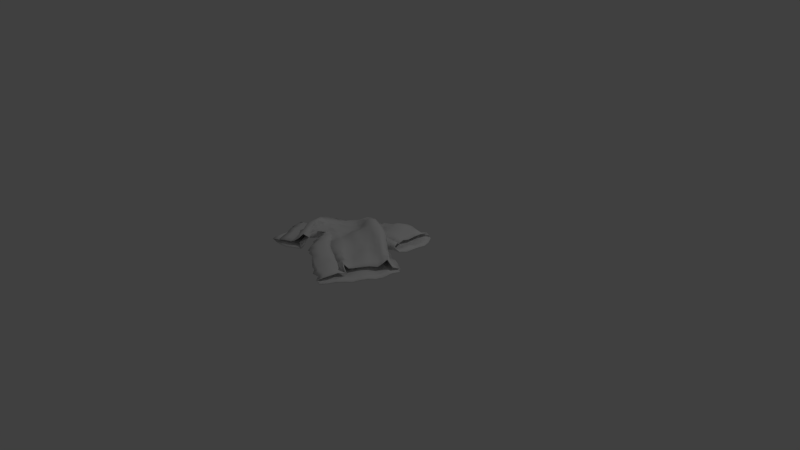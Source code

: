 # Source: dirity_shirt.blend  (saved by Blender 2.76.0; exported with 4.5.12 LTS)
import bpy
from mathutils import Matrix  # noqa: F401  (used for matrix-valued properties, if any)

bpy.ops.wm.read_factory_settings(use_empty=True)
scene = bpy.context.scene
scene.name = 'Scene'

# ---- collections
col_collection_1 = bpy.data.collections.new('Collection 1'); scene.collection.children.link(col_collection_1)

# ---- world
world_world = bpy.data.worlds.new('World'); scene.world = world_world
world_world.color = (0.05088, 0.05088, 0.05088)
world_world.use_sun_shadow = False
world_world.sun_shadow_jitter_overblur = 0.0
world_world.cycles.sampling_method = 'MANUAL'
world_world.cycles.sample_map_resolution = 256

# ---- cameras
cam_camera = bpy.data.cameras.new('Camera')
cam_camera.clip_end = 100.0
cam_camera.lens = 35.0
cam_camera.sensor_width = 32.0
cam_camera.sensor_height = 18.0
cam_camera.ortho_scale = 7.314
cam_camera.dof.focus_distance = 0.0
cam_camera.dof.aperture_fstop = 128.0

# ---- lights
light_lamp = bpy.data.lights.new('Lamp', 'POINT')
light_lamp.transmission_factor = 0.0
light_lamp.cutoff_distance = 30.0
light_lamp.energy = 100.0
light_lamp.shadow_buffer_clip_start = 1.001
light_lamp.shadow_soft_size = 0.1
light_lamp.shadow_maximum_resolution = 0.006
light_lamp.use_absolute_resolution = True
light_lamp.cycles.use_multiple_importance_sampling = False

# ---- meshes
me_plane = bpy.data.meshes.new('Plane')
me_plane.from_pydata([(-0.3646, -0.7582, -0.6757), (-0.2691, 1.01, -0.3915), (-0.3294, 0.8815, -0.4007), (-0.449, 0.7667, -0.4097), (-0.5735, 0.7129, -0.3538), (-0.816, -0.5606, -0.5002), (-0.656, -0.6303, -0.5429), (-0.4973, -0.6876, -0.6016), (-0.2793, -0.613, -0.6583), (-0.229, -0.5274, -0.5954), (-0.195, -0.3952, -0.5639), (-0.2581, -0.5024, -0.6613), (0.4489, 0.1024, -0.7804), (0.4165, 0.05097, -0.6824), (0.3862, 0.1787, -0.7172), (0.3811, 0.3529, -0.6662), (0.3836, 0.4761, -0.6202), (0.3958, 0.5948, -0.617), (0.373, 0.6972, -0.6397), (0.4368, 0.6135, -0.7021), (-0.1785, 0.6499, -0.4553), (-0.2558, 0.7668, -0.3907), (-0.3409, 0.905, -0.314), (-0.443, 1.031, -0.3521), (-0.4308, -0.5438, -0.5916), (-0.5909, -0.5052, -0.522), (-0.7327, -0.4035, -0.493), (-0.5197, 0.5571, -0.3967), (-0.4863, 0.7149, -0.3278), (-0.4744, 0.8839, -0.3205), (-0.3965, -0.5036, -0.5322), (-0.5373, -0.4093, -0.5024), (-0.6877, -0.3241, -0.4498), (-0.7438, -0.1588, -0.4595), (-0.7192, 0.02127, -0.4662), (-0.7073, 0.1987, -0.4286), (-0.6979, 0.3796, -0.4172), (-0.6813, 0.5515, -0.3632), (-0.6021, 0.6853, -0.2886), (-0.4618, 0.7911, -0.2625), (-0.3409, -0.3898, -0.4684), (-0.4841, -0.3536, -0.3672), (-0.6396, -0.2664, -0.3465), (-0.7619, -0.1339, -0.3709), (-0.8469, 0.02154, -0.39), (-0.852, 0.1981, -0.3555), (-0.7975, 0.3582, -0.3422), (-0.6684, 0.4699, -0.3068), (-0.5066, 0.5516, -0.2918), (-0.3806, 0.6548, -0.3359), (-0.3738, -0.4249, -0.5557), (-0.4868, -0.3328, -0.4561), (-0.5651, -0.1841, -0.4085), (-0.669, -0.0359, -0.4132), (-0.7198, 0.1094, -0.364), (-0.7527, 0.2341, -0.2885), (-0.6519, 0.2605, -0.3609), (-0.5926, 0.3989, -0.3803), (-0.4444, 0.4427, -0.3704), (-0.285, 0.5194, -0.4108), (-0.4512, -0.2063, -0.4905), (-0.4893, -0.08568, -0.4548), (-0.5552, 0.06269, -0.4276), (-0.5582, 0.1836, -0.3697), (-0.5795, 0.2812, -0.2575), (-0.5362, 0.2799, -0.3666), (-0.4732, 0.2766, -0.4167), (-0.4161, 0.3099, -0.4556), (-0.3257, -0.1381, -0.5622), (-0.3754, -0.03412, -0.5116), (-0.4081, 0.09756, -0.4637), (-0.3896, 0.2111, -0.3369), (-0.4054, 0.3316, -0.2422), (-0.399, 0.3839, -0.3196), (-0.3257, 0.3114, -0.3307), (-0.299, 0.2942, -0.403), (-0.1788, -0.1375, -0.6203), (-0.2081, -0.02364, -0.5169), (-0.248, 0.08688, -0.4423), (-0.2368, 0.2296, -0.3564), (-0.2294, 0.3709, -0.2696), (-0.2512, 0.4548, -0.3669), (-0.1942, 0.3649, -0.4297), (-0.189, 0.3296, -0.5273), (-0.01595, -0.09618, -0.6601), (-0.06567, 0.03374, -0.5855), (-0.1086, 0.1396, -0.5397), (-0.1152, 0.2869, -0.4711), (-0.08062, 0.4009, -0.3629), (-0.08968, 0.5055, -0.4246), (-0.08037, 0.4676, -0.5241), (-0.03082, 0.3877, -0.5821), (0.1434, -0.04103, -0.7025), (0.08154, 0.05074, -0.6412), (0.04885, 0.1718, -0.6107), (0.05326, 0.2952, -0.5349), (0.06866, 0.4248, -0.4618), (0.06664, 0.5097, -0.5097), (0.06302, 0.5749, -0.5495), (0.1192, 0.4711, -0.6309), (0.3002, 0.006505, -0.7532), (0.2513, 0.07338, -0.6691), (0.2184, 0.1656, -0.6623), (0.221, 0.323, -0.5903), (0.2281, 0.4556, -0.543), (0.2282, 0.536, -0.5846), (0.2255, 0.6305, -0.5814), (0.2758, 0.5427, -0.6695), (-0.3587, -0.7704, -0.6771), (-0.2471, 1.004, -0.3991), (-0.3339, 0.8722, -0.4051), (-0.4347, 0.7711, -0.4118), (-0.5655, 0.7105, -0.3546), (-0.8161, -0.5653, -0.5006), (-0.6653, -0.6459, -0.5456), (-0.495, -0.6798, -0.5989), (-0.4667, -0.8454, -0.7043), (-0.3398, -0.7225, -0.7383), (-0.2633, -0.5612, -0.7323), (-0.2472, -0.4898, -0.6704), (0.4491, 0.09894, -0.779), (0.5305, -0.0549, -0.811), (0.5525, -0.2096, -0.8981), (0.5773, -0.07272, -0.9088), (0.573, 0.1023, -0.8615), (0.5556, 0.2753, -0.8131), (0.5015, 0.4453, -0.7828), (0.4466, 0.5983, -0.7059), (-0.1853, 0.6641, -0.4549), (-0.0329, 0.5983, -0.4802), (-0.01122, 0.758, -0.5097), (-0.115, 0.8943, -0.4494), (-0.5731, -0.7142, -0.6374), (-0.6687, -0.5672, -0.5914), (-0.7287, -0.4146, -0.5143), (-0.5058, 0.5562, -0.4086), (-0.3695, 0.6737, -0.4338), (-0.2315, 0.784, -0.4747), (-0.466, -0.6415, -0.6664), (-0.5857, -0.5162, -0.6103), (-0.6122, -0.3469, -0.5565), (-0.6529, -0.1924, -0.4762), (-0.6415, -0.01189, -0.4945), (-0.5807, 0.1595, -0.488), (-0.4949, 0.3189, -0.4975), (-0.3922, 0.4653, -0.486), (-0.3024, 0.5859, -0.461), (-0.1566, 0.6709, -0.5252), (-0.3945, -0.5018, -0.6777), (-0.5135, -0.4773, -0.6255), (-0.571, -0.3347, -0.5456), (-0.5879, -0.1898, -0.4944), (-0.537, -0.04628, -0.5189), (-0.4718, 0.08082, -0.528), (-0.3873, 0.2294, -0.5613), (-0.2657, 0.3566, -0.5414), (-0.2002, 0.4649, -0.5352), (-0.1356, 0.5362, -0.5376), (-0.3655, -0.4211, -0.578), (-0.4927, -0.3602, -0.5681), (-0.4542, -0.2337, -0.6048), (-0.4564, -0.2316, -0.6103), (-0.402, -0.1451, -0.5835), (-0.3551, -0.009337, -0.5947), (-0.3375, 0.1142, -0.547), (-0.283, 0.2329, -0.5282), (-0.2752, 0.3527, -0.5109), (-0.269, 0.5122, -0.4271), (-0.441, -0.219, -0.5057), (-0.3398, -0.3016, -0.5797), (-0.3116, -0.3244, -0.6472), (-0.2561, -0.2247, -0.6497), (-0.238, -0.08721, -0.6437), (-0.2382, 0.0417, -0.5853), (-0.3201, 0.1446, -0.4893), (-0.3997, 0.293, -0.4599), (-0.3104, -0.1437, -0.5609), (-0.2367, -0.291, -0.5933), (-0.1757, -0.3902, -0.7213), (-0.1184, -0.2321, -0.6887), (-0.1003, -0.06943, -0.6941), (-0.1685, 0.07179, -0.6247), (-0.2061, 0.1897, -0.505), (-0.2892, 0.2727, -0.4094), (-0.1608, -0.1372, -0.6167), (-0.1037, -0.284, -0.6179), (-0.04248, -0.3626, -0.7265), (-0.005533, -0.2032, -0.7161), (-0.003326, -0.02853, -0.7094), (-0.08668, 0.1234, -0.6552), (-0.1044, 0.2362, -0.5782), (-0.1767, 0.3123, -0.538), (-0.0118, -0.09039, -0.6603), (0.06424, -0.2423, -0.6686), (0.08438, -0.3135, -0.7728), (0.1023, -0.1609, -0.7747), (0.08587, 0.01018, -0.722), (0.07077, 0.1851, -0.6961), (0.04858, 0.3176, -0.6213), (-0.0295, 0.3952, -0.5788), (0.1494, -0.03567, -0.7088), (0.2122, -0.1827, -0.7409), (0.2556, -0.282, -0.8224), (0.2402, -0.1144, -0.8055), (0.2407, 0.0545, -0.7747), (0.2389, 0.2115, -0.7359), (0.203, 0.3493, -0.6735), (0.128, 0.4666, -0.6267), (0.3041, 0.01097, -0.7547), (0.3806, -0.1382, -0.7518), (0.4158, -0.2622, -0.859), (0.4051, -0.09059, -0.8607), (0.4093, 0.07566, -0.8397), (0.4068, 0.2451, -0.7729), (0.3486, 0.3985, -0.7358), (0.289, 0.5291, -0.6688), (-0.4267, -0.7228, -0.6355), (-0.3526, 1.031, -0.3618), (-0.3173, 0.9547, -0.3865), (-0.3723, 0.8023, -0.4113), (-0.5212, 0.7396, -0.3948), (-0.7348, -0.5994, -0.513), (-0.5743, -0.6642, -0.5608), (-0.3149, -0.6849, -0.6614), (-0.2682, -0.5872, -0.6472), (-0.1983, -0.4804, -0.5323), (-0.2095, -0.4376, -0.6296), (0.4605, 0.06163, -0.7135), (0.3938, 0.1254, -0.7288), (0.3828, 0.2647, -0.6891), (0.3726, 0.4385, -0.6599), (0.4015, 0.5325, -0.5511), (0.4062, 0.6129, -0.6322), (0.4057, 0.6947, -0.6758), (-0.2326, 0.7012, -0.408), (-0.296, 0.8332, -0.3472), (-0.4005, 0.9723, -0.2993), (-0.4615, 0.9643, -0.3448), (-0.3533, -0.5671, -0.6331), (-0.5157, -0.5409, -0.559), (-0.6589, -0.4564, -0.4897), (-0.4994, 0.6258, -0.3405), (-0.5112, 0.8021, -0.3359), (-0.3914, 0.8452, -0.282), (-0.313, -0.526, -0.5605), (-0.4816, -0.4811, -0.509), (-0.6071, -0.3616, -0.4687), (-0.7384, -0.2495, -0.4632), (-0.7324, -0.0688, -0.4683), (-0.7091, 0.1108, -0.4524), (-0.7108, 0.2895, -0.421), (-0.6837, 0.4676, -0.3983), (-0.6576, 0.6353, -0.337), (-0.5348, 0.7372, -0.2559), (-0.3187, 0.7144, -0.3656), (-0.2815, -0.3899, -0.5367), (-0.4052, -0.3792, -0.4047), (-0.567, -0.3214, -0.3479), (-0.6993, -0.1982, -0.3555), (-0.8164, -0.06419, -0.3926), (-0.8533, 0.1086, -0.3716), (-0.8493, 0.2871, -0.3374), (-0.7495, 0.4338, -0.327), (-0.5876, 0.5109, -0.299), (-0.4292, 0.5993, -0.2925), (-0.2257, 0.5818, -0.4404), (-0.3136, -0.4647, -0.6109), (-0.4415, -0.398, -0.5005), (-0.5116, -0.2576, -0.411), (-0.6101, -0.105, -0.4088), (-0.7, 0.04381, -0.3822), (-0.7299, 0.1602, -0.3291), (-0.7287, 0.2639, -0.3304), (-0.6184, 0.3415, -0.3853), (-0.5337, 0.4546, -0.3832), (-0.3629, 0.4793, -0.3878), (-0.4385, -0.1585, -0.4461), (-0.5279, -0.01149, -0.4331), (-0.5724, 0.1461, -0.4003), (-0.5563, 0.2074, -0.304), (-0.5891, 0.335, -0.3173), (-0.5061, 0.2482, -0.4029), (-0.4436, 0.3532, -0.417), (-0.3384, -0.08576, -0.5145), (-0.3779, 0.04155, -0.4875), (-0.4153, 0.1741, -0.416), (-0.3872, 0.2429, -0.2525), (-0.4273, 0.4021, -0.2923), (-0.3591, 0.3024, -0.3127), (-0.3465, 0.3286, -0.393), (-0.1804, -0.102, -0.5477), (-0.2408, 0.04298, -0.4963), (-0.2417, 0.1537, -0.3933), (-0.2193, 0.2853, -0.2997), (-0.2633, 0.4429, -0.3139), (-0.2051, 0.3833, -0.3669), (-0.1877, 0.3596, -0.4752), (-0.0276, -0.03228, -0.6046), (-0.09265, 0.0699, -0.578), (-0.1074, 0.2053, -0.4947), (-0.09346, 0.352, -0.4114), (-0.09703, 0.4884, -0.369), (-0.07458, 0.4407, -0.477), (-0.06797, 0.4631, -0.5556), (0.1331, 0.008593, -0.6449), (0.05745, 0.1187, -0.6347), (0.04755, 0.2354, -0.5789), (0.03743, 0.3842, -0.5331), (0.05979, 0.5144, -0.4489), (0.08273, 0.4879, -0.5509), (0.08411, 0.5482, -0.6059), (0.287, 0.02365, -0.6782), (0.2278, 0.1428, -0.6784), (0.221, 0.2415, -0.6222), (0.2096, 0.4131, -0.5843), (0.2256, 0.5403, -0.5102), (0.2387, 0.5504, -0.5997), (0.2458, 0.6222, -0.6371), (-0.46, -0.6103, -0.583), (-0.6173, -0.5511, -0.5204), (-0.773, -0.4845, -0.4989), (-0.5304, 0.6442, -0.3952), (-0.463, 0.7491, -0.3409), (-0.4113, 0.867, -0.3839), (-0.4239, -0.5228, -0.5812), (-0.5606, -0.429, -0.5137), (-0.7102, -0.3466, -0.4569), (-0.7742, -0.2832, -0.4724), (-0.6259, 0.4862, -0.4114), (-0.5927, 0.5565, -0.3796), (-0.5619, 0.6996, -0.2792), (-0.51, 0.8496, -0.3129), (-0.3678, -0.4669, -0.4804), (-0.5205, -0.4106, -0.4279), (-0.6455, -0.2831, -0.4105), (-0.7377, -0.1442, -0.4469), (-0.7842, 0.02854, -0.4448), (-0.7778, 0.2063, -0.4076), (-0.7676, 0.3788, -0.3587), (-0.6849, 0.5326, -0.3274), (-0.553, 0.6119, -0.2659), (-0.4094, 0.7179, -0.2771), (-0.3286, -0.3913, -0.5066), (-0.4485, -0.3508, -0.383), (-0.5788, -0.2275, -0.3896), (-0.6893, -0.08398, -0.3918), (-0.7951, 0.05878, -0.3616), (-0.8288, 0.229, -0.3382), (-0.7226, 0.3079, -0.3288), (-0.6298, 0.4044, -0.3569), (-0.4745, 0.4982, -0.3548), (-0.3344, 0.5875, -0.3761), (-0.4603, -0.2831, -0.4455), (-0.5542, -0.1366, -0.4193), (-0.6028, 0.02265, -0.422), (-0.6439, 0.1559, -0.3828), (-0.6658, 0.2565, -0.273), (-0.6212, 0.3037, -0.3886), (-0.522, 0.3535, -0.4148), (-0.4327, 0.3845, -0.406), (-0.39, -0.1408, -0.5051), (-0.4541, -0.04702, -0.4737), (-0.4905, 0.0739, -0.4356), (-0.4756, 0.1985, -0.3347), (-0.4923, 0.3073, -0.2545), (-0.479, 0.3433, -0.3351), (-0.4039, 0.3061, -0.3654), (-0.3745, 0.2453, -0.4069), (-0.245, -0.1401, -0.5849), (-0.2952, -0.04657, -0.5304), (-0.338, 0.07809, -0.4328), (-0.3244, 0.2226, -0.3392), (-0.3166, 0.351, -0.2511), (-0.3248, 0.4062, -0.3452), (-0.2575, 0.3546, -0.3724), (-0.2405, 0.3012, -0.4615), (-0.09387, -0.1187, -0.6322), (-0.1379, 0.01564, -0.5589), (-0.1711, 0.1036, -0.4866), (-0.1762, 0.2622, -0.4141), (-0.1462, 0.3911, -0.3006), (-0.1656, 0.4656, -0.3944), (-0.1321, 0.4202, -0.4662), (-0.1087, 0.3564, -0.5507), (0.06569, -0.06296, -0.6827), (0.01327, 0.01854, -0.626), (-0.03461, 0.1488, -0.5844), (-0.03172, 0.3028, -0.5034), (-0.0115, 0.4109, -0.4211), (-0.007957, 0.4903, -0.4614), (-0.01449, 0.5278, -0.5418), (0.0445, 0.4316, -0.6078), (0.224, -0.01192, -0.7302), (0.1625, 0.05497, -0.672), (0.1314, 0.1572, -0.6371), (0.1349, 0.3151, -0.5685), (0.1468, 0.4387, -0.5058), (0.1513, 0.5212, -0.5389), (0.1432, 0.5956, -0.5872), (0.197, 0.5068, -0.6516), (0.3835, 0.04217, -0.7614), (0.3326, 0.07461, -0.7084), (0.3008, 0.1663, -0.6896), (0.304, 0.3356, -0.6244), (0.2953, 0.4794, -0.5997), (0.3106, 0.5674, -0.6026), (0.3112, 0.6564, -0.5973), (0.3569, 0.5796, -0.686), (-0.349, 0.4113, -0.4304), (-0.3924, -0.3215, -0.4918), (-0.426, -0.7253, -0.6359), (-0.1729, 0.9616, -0.4299), (-0.2955, 0.9489, -0.3943), (-0.368, 0.8099, -0.4179), (-0.5193, 0.7409, -0.3963), (-0.7444, -0.606, -0.5276), (-0.5817, -0.6639, -0.5765), (-0.4175, -0.839, -0.6875), (-0.4085, -0.7821, -0.7335), (-0.2864, -0.649, -0.7395), (-0.2299, -0.4768, -0.7273), (0.4744, 0.01169, -0.786), (0.5527, -0.1334, -0.8484), (0.5805, -0.1607, -0.9316), (0.5764, 0.01288, -0.878), (0.5655, 0.1921, -0.8487), (0.5321, 0.3598, -0.7889), (0.4737, 0.5276, -0.756), (-0.1045, 0.6288, -0.4331), (0.00135, 0.6693, -0.5254), (-0.0597, 0.8274, -0.4765), (-0.1644, 0.8405, -0.4508), (-0.5183, -0.7807, -0.6666), (-0.6282, -0.645, -0.6159), (-0.7024, -0.4885, -0.5605), (-0.4402, 0.6184, -0.4185), (-0.3001, 0.7258, -0.4608), (-0.0784, 0.7014, -0.4902), (-0.3958, -0.6885, -0.7004), (-0.5269, -0.5797, -0.6384), (-0.6126, -0.4329, -0.5858), (-0.6276, -0.2759, -0.5015), (-0.6519, -0.1021, -0.4873), (-0.6144, 0.07502, -0.4932), (-0.5401, 0.2409, -0.4849), (-0.4378, 0.3896, -0.5022), (-0.3395, 0.5038, -0.4743), (-0.2358, 0.6322, -0.5024), (-0.0893, 0.5782, -0.522), (-0.3154, -0.5356, -0.7074), (-0.4491, -0.4898, -0.6601), (-0.5619, -0.405, -0.6016), (-0.5585, -0.2745, -0.4849), (-0.559, -0.1046, -0.5076), (-0.5094, 0.01431, -0.5259), (-0.4306, 0.1576, -0.5259), (-0.3269, 0.2964, -0.5728), (-0.2214, 0.4128, -0.5487), (-0.169, 0.4919, -0.5436), (-0.2271, 0.5902, -0.4355), (-0.3126, -0.4547, -0.6313), (-0.4218, -0.3562, -0.5852), (-0.4894, -0.3007, -0.5581), (-0.448, -0.221, -0.5984), (-0.4065, -0.1628, -0.5798), (-0.3746, -0.078, -0.5956), (-0.3335, 0.04024, -0.5837), (-0.2922, 0.1681, -0.5805), (-0.316, 0.3069, -0.4866), (-0.2643, 0.4296, -0.4627), (-0.3828, -0.2387, -0.5293), (-0.3437, -0.3525, -0.6349), (-0.2833, -0.2528, -0.6663), (-0.2377, -0.1775, -0.6554), (-0.2117, -0.04066, -0.6043), (-0.2488, 0.12, -0.5404), (-0.3626, 0.2114, -0.4776), (-0.2734, -0.2238, -0.5443), (-0.227, -0.3542, -0.6554), (-0.1306, -0.3122, -0.73), (-0.09749, -0.1602, -0.7002), (-0.1214, -0.00348, -0.6444), (-0.2016, 0.1414, -0.5795), (-0.2606, 0.2264, -0.4422), (-0.1243, -0.1969, -0.6062), (-0.0941, -0.3584, -0.6697), (-0.02894, -0.2777, -0.7563), (0.01172, -0.1154, -0.732), (-0.04946, 0.04535, -0.6833), (-0.09833, 0.1942, -0.627), (-0.1415, 0.2731, -0.5566), (0.0348, -0.1581, -0.6506), (0.06954, -0.3148, -0.7234), (0.08263, -0.2239, -0.7788), (0.09903, -0.07104, -0.7612), (0.08481, 0.09773, -0.7169), (0.0714, 0.241, -0.6646), (0.0147, 0.328, -0.6082), (0.19, -0.1053, -0.7002), (0.2259, -0.2597, -0.7874), (0.2387, -0.1927, -0.8254), (0.2507, -0.03181, -0.8022), (0.2458, 0.1252, -0.7639), (0.2377, 0.2865, -0.6974), (0.1633, 0.3901, -0.6568), (0.3445, -0.05772, -0.7384), (0.3961, -0.2058, -0.8106), (0.407, -0.1794, -0.8803), (0.4168, -0.01453, -0.8487), (0.4099, 0.1614, -0.8087), (0.3917, 0.328, -0.7511), (0.3126, 0.4723, -0.7164), (-0.5543, -0.734, -0.6318), (-0.655, -0.5876, -0.61), (-0.7659, -0.4897, -0.5066), (-0.5422, 0.6395, -0.4061), (-0.3962, 0.7076, -0.414), (-0.2867, 0.8308, -0.4444), (-0.5154, -0.6522, -0.6706), (-0.5896, -0.5259, -0.6091), (-0.6766, -0.3781, -0.557), (-0.694, -0.2941, -0.5434), (-0.4866, 0.4441, -0.4689), (-0.4399, 0.5028, -0.4409), (-0.3254, 0.6172, -0.4596), (-0.199, 0.7385, -0.4817), (-0.4311, -0.5812, -0.6742), (-0.5073, -0.4899, -0.6316), (-0.5854, -0.3478, -0.5655), (-0.6048, -0.1848, -0.4925), (-0.556, -0.03578, -0.5141), (-0.4978, 0.1276, -0.5063), (-0.4312, 0.265, -0.5336), (-0.3346, 0.4162, -0.53), (-0.2615, 0.5273, -0.5105), (-0.1196, 0.5888, -0.5366), (-0.3886, -0.4435, -0.6554), (-0.4589, -0.405, -0.6163), (-0.5332, -0.28, -0.6028), (-0.5171, -0.2151, -0.5438), (-0.4759, -0.1081, -0.5455), (-0.4276, 0.0339, -0.561), (-0.3217, 0.168, -0.5755), (-0.2473, 0.2876, -0.5648), (-0.2536, 0.4195, -0.4795), (-0.186, 0.5169, -0.4643), (-0.4676, -0.2991, -0.5405), (-0.3849, -0.2544, -0.562), (-0.3819, -0.2669, -0.6501), (-0.3348, -0.1993, -0.6121), (-0.3076, -0.07924, -0.6124), (-0.293, 0.05331, -0.5714), (-0.3507, 0.1831, -0.4924), (-0.3273, 0.3189, -0.483), (-0.376, -0.1558, -0.5068), (-0.2809, -0.2747, -0.5799), (-0.2476, -0.3455, -0.6881), (-0.1951, -0.232, -0.6655), (-0.1591, -0.08302, -0.6748), (-0.2094, 0.05122, -0.6021), (-0.2422, 0.1667, -0.4815), (-0.3766, 0.2506, -0.4182), (-0.2385, -0.1417, -0.5845), (-0.1868, -0.299, -0.603), (-0.1207, -0.3435, -0.7102), (-0.0715, -0.2099, -0.7055), (-0.07707, -0.04832, -0.677), (-0.09741, 0.1228, -0.6496), (-0.1844, 0.2194, -0.5383), (-0.239, 0.2885, -0.4797), (-0.08635, -0.1188, -0.6334), (-0.02292, -0.2619, -0.6513), (-0.003049, -0.3131, -0.7479), (0.0366, -0.1806, -0.7374), (0.01399, -0.009487, -0.7106), (-0.01286, 0.1573, -0.6735), (-0.02916, 0.2837, -0.5967), (-0.09829, 0.3392, -0.5588), (0.06979, -0.06137, -0.688), (0.1364, -0.2113, -0.7088), (0.1691, -0.2971, -0.8009), (0.1616, -0.1224, -0.7829), (0.1611, 0.02852, -0.757), (0.1533, 0.1989, -0.7132), (0.1303, 0.2977, -0.6557), (0.053, 0.4199, -0.6057), (0.2255, -0.009564, -0.7302), (0.293, -0.1623, -0.752), (0.3335, -0.2549, -0.8316), (0.3287, -0.1016, -0.8143), (0.3243, 0.06537, -0.809), (0.3202, 0.2292, -0.7497), (0.2833, 0.3761, -0.701), (0.2107, 0.4894, -0.6503), (0.3888, 0.03072, -0.7775), (0.4521, -0.09287, -0.785), (0.4729, -0.1933, -0.8691), (0.4899, -0.08206, -0.8856), (0.5, 0.08262, -0.8335), (0.4875, 0.2581, -0.8002), (0.423, 0.4189, -0.7551), (0.3685, 0.5592, -0.6891), (-0.3321, 0.4011, -0.4426), (-0.3864, -0.324, -0.5074), (-0.3621, -0.7635, -0.6863), (-0.2581, 1.007, -0.3955), (-0.3284, 0.8694, -0.4003), (-0.4435, 0.7755, -0.4047), (-0.5689, 0.7056, -0.3484), (-0.8182, -0.5633, -0.5007), (-0.6614, -0.6364, -0.5518), (-0.5006, -0.6814, -0.609), (-0.2571, -0.4962, -0.6694), (0.4408, 0.1061, -0.7838), (0.4428, 0.605, -0.7053), (-0.1824, 0.6571, -0.4642), (-0.7299, -0.4097, -0.5031), (-0.5078, 0.5553, -0.3967), (-0.3703, -0.424, -0.5673), (-0.2782, 0.5163, -0.4204), (-0.4491, -0.2105, -0.5019), (-0.4093, 0.3005, -0.4588), (-0.3208, -0.1398, -0.5655), (-0.2921, 0.2845, -0.4047), (-0.1683, -0.136, -0.6261), (-0.1835, 0.3196, -0.5311), (-0.01528, -0.09061, -0.6702), (-0.03193, 0.3977, -0.5791), (0.1405, -0.03307, -0.71), (0.126, 0.468, -0.6275), (0.3004, 0.01796, -0.7567), (0.283, 0.5356, -0.6655), (-0.3967, -0.3207, -0.5031), (-0.342, 0.4068, -0.4391), (0.3622, 0.5688, -0.6855), (0.3828, 0.04023, -0.7733), (0.2051, 0.4993, -0.6467), (0.2166, -0.007649, -0.7346), (0.05033, 0.4224, -0.6069), (0.06348, -0.0613, -0.6897), (-0.1034, 0.3467, -0.5555), (-0.09211, -0.1192, -0.6441), (-0.2405, 0.2987, -0.4735), (-0.242, -0.1441, -0.5942), (-0.3747, 0.2485, -0.4187), (-0.3842, -0.1488, -0.5123), (-0.5409, 0.6381, -0.3952), (-0.7691, -0.4869, -0.5047), (-0.3164, -0.4569, -0.6197), (-0.2323, 0.5861, -0.4454), (-0.5773, -0.6562, -0.5695), (-0.7372, -0.5969, -0.5246), (-0.5172, 0.7417, -0.3844), (-0.3685, 0.8043, -0.4076), (-0.3059, 0.9535, -0.3903), (-0.4279, -0.7191, -0.6457), (0.3969, 0.5009, -0.7327), (0.4543, 0.3347, -0.7681), (0.4948, 0.1701, -0.8217), (0.4955, 0.000201, -0.8717), (0.4944, -0.171, -0.9042), (0.4675, -0.1505, -0.8217), (0.4243, -0.02594, -0.7606), (0.2324, 0.4354, -0.6951), (0.3117, 0.3087, -0.7228), (0.3247, 0.1511, -0.7788), (0.3314, -0.02474, -0.8202), (0.3219, -0.1749, -0.8488), (0.315, -0.2419, -0.7904), (0.2687, -0.07914, -0.7288), (0.08335, 0.3579, -0.6278), (0.154, 0.2781, -0.6682), (0.1616, 0.1125, -0.7403), (0.1793, -0.05795, -0.7789), (0.1523, -0.2082, -0.8018), (0.1433, -0.2863, -0.76), (0.1054, -0.1315, -0.6907), (-0.06565, 0.2922, -0.5851), (-0.01544, 0.2271, -0.6413), (0.01241, 0.07305, -0.6965), (0.01617, -0.09728, -0.7344), (0.01355, -0.2479, -0.7416), (-0.01281, -0.3371, -0.6919), (-0.03898, -0.1761, -0.6297), (-0.1999, 0.2434, -0.4978), (-0.1323, 0.1939, -0.6063), (-0.07058, 0.03944, -0.6743), (-0.06671, -0.1328, -0.709), (-0.1075, -0.2815, -0.7129), (-0.1521, -0.3617, -0.6592), (-0.2034, -0.2129, -0.5788), (-0.2919, 0.2245, -0.4399), (-0.2136, 0.1317, -0.56), (-0.1915, -0.0376, -0.6094), (-0.1526, -0.1729, -0.6872), (-0.2006, -0.2729, -0.6871), (-0.2593, -0.3403, -0.639), (-0.3144, -0.2158, -0.5235), (-0.3499, 0.2696, -0.4906), (-0.3021, 0.1084, -0.5122), (-0.2879, 0.008765, -0.6006), (-0.303, -0.1173, -0.6355), (-0.3307, -0.2027, -0.6101), (-0.378, -0.2782, -0.6089), (-0.4605, -0.2858, -0.5384), (-0.213, 0.4588, -0.4725), (-0.2621, 0.3596, -0.5352), (-0.2815, 0.2293, -0.531), (-0.3833, 0.107, -0.5488), (-0.4484, -0.04093, -0.5624), (-0.4771, -0.1351, -0.5294), (-0.5187, -0.2182, -0.5409), (-0.5101, -0.3494, -0.613), (-0.4398, -0.4372, -0.6079), (-0.3037, -0.4475, -0.6879), (-0.2065, 0.5737, -0.5298), (-0.2754, 0.485, -0.5361), (-0.3947, 0.3482, -0.5394), (-0.4646, 0.2022, -0.4861), (-0.5312, 0.0431, -0.5111), (-0.563, -0.1112, -0.5043), (-0.5914, -0.2691, -0.5216), (-0.5627, -0.4273, -0.6034), (-0.4811, -0.5706, -0.6601), (-0.3543, -0.6178, -0.7064), (-0.2543, 0.6665, -0.4874), (-0.3845, 0.5712, -0.4487), (-0.6434, -0.4597, -0.5778), (-0.554, -0.6057, -0.6229), (-0.4642, -0.7188, -0.7054), (-0.3232, 0.7509, -0.4468), (-0.46, 0.6758, -0.4195), (-0.7111, -0.5309, -0.5665), (-0.6171, -0.6684, -0.6276), (-0.4837, -0.7875, -0.6522), (-0.153, 0.557, -0.4604), (-0.06634, 0.6419, -0.5139), (-0.1196, 0.7658, -0.4468), (-0.2279, 0.8964, -0.425), (0.326, 0.6599, -0.6562), (0.3227, 0.5814, -0.6142), (0.3124, 0.5413, -0.5353), (0.2889, 0.4253, -0.6269), (0.3057, 0.2496, -0.6533), (0.3085, 0.1085, -0.7023), (0.3723, 0.04354, -0.7009), (0.1617, 0.5884, -0.6313), (0.1646, 0.5173, -0.5778), (0.1377, 0.5285, -0.4936), (0.1228, 0.4004, -0.5602), (0.1346, 0.2285, -0.5967), (0.1427, 0.1227, -0.6538), (0.2034, 0.05253, -0.6822), (0.004145, 0.5087, -0.5874), (0.00495, 0.4732, -0.5057), (-0.02711, 0.4993, -0.4262), (-0.02954, 0.3639, -0.475), (-0.02781, 0.2189, -0.5356), (-0.01592, 0.08921, -0.6133), (0.04913, 0.008868, -0.6308), (-0.1341, 0.4051, -0.533), (-0.1471, 0.4217, -0.4255), (-0.1796, 0.4651, -0.3419), (-0.1502, 0.3151, -0.3506), (-0.1609, 0.174, -0.4299), (-0.1599, 0.06729, -0.5299), (-0.1092, -0.06426, -0.5804), (-0.2616, 0.3455, -0.4239), (-0.2793, 0.3398, -0.3366), (-0.3432, 0.4004, -0.3229), (-0.2984, 0.2621, -0.2613), (-0.3324, 0.1557, -0.4004), (-0.328, 0.01722, -0.4978), (-0.2577, -0.07829, -0.5379), (-0.358, 0.3303, -0.3966), (-0.434, 0.2846, -0.361), (-0.5017, 0.3596, -0.3226), (-0.4696, 0.2304, -0.2891), (-0.4831, 0.1607, -0.4094), (-0.4614, 0.03544, -0.4521), (-0.4098, -0.08477, -0.4902), (-0.522, 0.37, -0.4148), (-0.5836, 0.2948, -0.4117), (-0.6445, 0.2676, -0.3431), (-0.6439, 0.1841, -0.312), (-0.6355, 0.08812, -0.4076), (-0.5896, -0.0612, -0.4355), (-0.5087, -0.2065, -0.453), (-0.4006, 0.5504, -0.3636), (-0.5516, 0.4511, -0.3573), (-0.6744, 0.3825, -0.3265), (-0.7736, 0.2391, -0.3248), (-0.8164, 0.1395, -0.3484), (-0.7423, -0.01339, -0.3783), (-0.637, -0.1576, -0.3906), (-0.5188, -0.2939, -0.3735), (-0.3855, -0.3899, -0.4356), (-0.2783, -0.4049, -0.5798), (-0.4797, 0.6647, -0.2545), (-0.6302, 0.5745, -0.2967), (-0.7226, 0.455, -0.3555), (-0.7837, 0.2959, -0.3928), (-0.7822, 0.1177, -0.4278), (-0.7754, -0.06197, -0.4452), (-0.7166, -0.2269, -0.4159), (-0.5792, -0.3421, -0.4305), (-0.4429, -0.458, -0.4298), (-0.2887, -0.4741, -0.5247), (-0.5464, 0.7776, -0.3241), (-0.5896, 0.6393, -0.3424), (-0.6361, -0.396, -0.4755), (-0.487, -0.4715, -0.5406), (-0.3495, -0.5552, -0.6224), (-0.4357, 0.8293, -0.3577), (-0.5013, 0.6715, -0.3407), (-0.6942, -0.5254, -0.4792), (-0.5353, -0.5861, -0.538), (-0.3864, -0.6419, -0.625), (-0.2685, 0.6464, -0.3975), (-0.3674, 0.78, -0.3287), (-0.4487, 0.9081, -0.3142), (-0.3805, 0.9464, -0.3822)], [], [(821, 237, 23, 217), (820, 243, 22, 236), (819, 254, 21, 235), (818, 265, 20, 234), (817, 238, 24, 318), (816, 239, 25, 319), (815, 240, 26, 320), (814, 241, 28, 322), (813, 242, 29, 323), (812, 244, 30, 324), (811, 245, 31, 325), (810, 246, 32, 326), (26, 326, 327), (27, 328, 329), (809, 252, 38, 330), (808, 253, 39, 331), (807, 255, 40, 332), (806, 256, 41, 333), (805, 257, 42, 334), (804, 258, 43, 335), (803, 259, 44, 336), (802, 260, 45, 337), (801, 261, 46, 338), (800, 262, 47, 339), (799, 263, 48, 340), (798, 264, 49, 341), (797, 266, 50, 342), (796, 267, 51, 343), (795, 268, 52, 344), (794, 269, 53, 345), (793, 270, 54, 346), (792, 271, 55, 347), (791, 272, 56, 348), (790, 273, 57, 349), (789, 274, 58, 350), (788, 275, 59, 351), (787, 276, 61, 353), (786, 277, 62, 354), (785, 278, 63, 355), (784, 279, 64, 356), (783, 280, 65, 357), (782, 281, 66, 358), (781, 282, 67, 359), (780, 283, 69, 361), (779, 284, 70, 362), (778, 285, 71, 363), (777, 286, 72, 364), (776, 287, 73, 365), (775, 288, 74, 366), (774, 289, 75, 367), (773, 290, 77, 369), (772, 291, 78, 370), (771, 292, 79, 371), (770, 293, 80, 372), (769, 294, 81, 373), (768, 295, 82, 374), (767, 296, 83, 375), (766, 297, 85, 377), (765, 298, 86, 378), (764, 299, 87, 379), (763, 300, 88, 380), (762, 301, 89, 381), (761, 302, 90, 382), (760, 303, 91, 383), (759, 304, 93, 385), (758, 305, 94, 386), (757, 306, 95, 387), (756, 307, 96, 388), (755, 308, 97, 389), (754, 309, 98, 390), (753, 310, 99, 391), (752, 311, 101, 393), (751, 312, 102, 394), (750, 313, 103, 395), (749, 314, 104, 396), (748, 315, 105, 397), (747, 316, 106, 398), (746, 317, 107, 399), (745, 227, 13, 401), (744, 228, 14, 402), (743, 229, 15, 403), (742, 230, 16, 404), (741, 231, 17, 405), (740, 232, 18, 406), (739, 233, 19, 407), (51, 267, 352), (58, 359, 275), (738, 431, 137, 517), (737, 437, 147, 525), (736, 448, 157, 535), (735, 459, 167, 545), (734, 432, 116, 417), (733, 433, 132, 512), (732, 434, 133, 513), (731, 435, 135, 515), (730, 436, 136, 516), (729, 438, 117, 418), (728, 439, 138, 518), (727, 440, 139, 519), (141, 441, 521), (145, 445, 523), (726, 446, 145, 523), (725, 447, 146, 524), (724, 449, 118, 419), (723, 450, 148, 526), (722, 451, 149, 527), (721, 452, 150, 528), (720, 453, 151, 529), (719, 454, 152, 530), (718, 455, 153, 531), (717, 456, 154, 532), (716, 457, 155, 533), (715, 458, 156, 534), (714, 460, 119, 420), (713, 461, 158, 536), (712, 462, 159, 537), (711, 463, 160, 538), (710, 464, 161, 539), (709, 465, 162, 540), (708, 466, 163, 541), (707, 467, 164, 542), (706, 468, 165, 543), (705, 469, 166, 544), (704, 470, 168, 546), (703, 471, 169, 547), (702, 472, 170, 548), (701, 473, 171, 549), (700, 474, 172, 550), (699, 475, 173, 551), (698, 476, 174, 552), (697, 477, 176, 554), (696, 478, 177, 555), (695, 479, 178, 556), (694, 480, 179, 557), (693, 481, 180, 558), (692, 482, 181, 559), (691, 483, 182, 560), (690, 484, 184, 562), (689, 485, 185, 563), (688, 486, 186, 564), (687, 487, 187, 565), (686, 488, 188, 566), (685, 489, 189, 567), (684, 490, 190, 568), (683, 491, 192, 570), (682, 492, 193, 571), (681, 493, 194, 572), (680, 494, 195, 573), (679, 495, 196, 574), (678, 496, 197, 575), (677, 497, 198, 576), (676, 498, 200, 578), (675, 499, 201, 579), (674, 500, 202, 580), (673, 501, 203, 581), (672, 502, 204, 582), (671, 503, 205, 583), (670, 504, 206, 584), (669, 505, 208, 586), (668, 506, 209, 587), (667, 507, 210, 588), (666, 508, 211, 589), (665, 509, 212, 590), (664, 510, 213, 591), (663, 511, 214, 592), (662, 421, 120, 594), (661, 422, 121, 595), (660, 423, 122, 596), (659, 424, 123, 597), (658, 425, 124, 598), (657, 426, 125, 599), (656, 427, 126, 600), (168, 603, 546), (167, 602, 469), (655, 611, 115, 410), (654, 605, 109, 412), (653, 606, 110, 413), (652, 607, 111, 414), (651, 609, 113, 415), (650, 610, 114, 416), (649, 619, 167, 459), (648, 612, 119, 460), (647, 616, 134, 514), (646, 608, 112, 515), (645, 620, 168, 554), (644, 623, 183, 561), (643, 622, 176, 562), (642, 625, 191, 569), (641, 624, 184, 570), (640, 627, 199, 577), (639, 626, 192, 578), (638, 629, 207, 585), (637, 628, 200, 586), (636, 631, 215, 593), (635, 630, 208, 594), (634, 614, 127, 601), (633, 621, 175, 602), (632, 618, 158, 603), (620, 632, 603, 168), (60, 409, 632, 620), (409, 50, 618, 632), (619, 633, 602, 167), (59, 408, 633, 619), (408, 67, 621, 633), (631, 634, 601, 215), (107, 407, 634, 631), (407, 19, 614, 634), (613, 635, 594, 120), (12, 400, 635, 613), (400, 100, 630, 635), (629, 636, 593, 207), (99, 399, 636, 629), (399, 107, 631, 636), (630, 637, 586, 208), (100, 392, 637, 630), (392, 92, 628, 637), (627, 638, 585, 199), (91, 391, 638, 627), (391, 99, 629, 638), (628, 639, 578, 200), (92, 384, 639, 628), (384, 84, 626, 639), (625, 640, 577, 191), (83, 383, 640, 625), (383, 91, 627, 640), (626, 641, 570, 192), (84, 376, 641, 626), (376, 76, 624, 641), (623, 642, 569, 183), (75, 375, 642, 623), (375, 83, 625, 642), (624, 643, 562, 184), (76, 368, 643, 624), (368, 68, 622, 643), (621, 644, 561, 175), (67, 367, 644, 621), (367, 75, 623, 644), (622, 645, 554, 176), (68, 360, 645, 622), (360, 60, 620, 645), (617, 646, 515, 135), (27, 321, 646, 617), (321, 4, 608, 646), (609, 647, 514, 113), (5, 320, 647, 609), (320, 26, 616, 647), (618, 648, 460, 158), (50, 266, 648, 618), (266, 11, 612, 648), (615, 649, 459, 128), (20, 265, 649, 615), (265, 59, 619, 649), (611, 650, 416, 115), (7, 222, 650, 611), (222, 6, 610, 650), (610, 651, 415, 114), (6, 221, 651, 610), (221, 5, 609, 651), (608, 652, 414, 112), (4, 220, 652, 608), (220, 3, 607, 652), (607, 653, 413, 111), (3, 219, 653, 607), (219, 2, 606, 653), (606, 654, 412, 110), (2, 218, 654, 606), (218, 1, 605, 654), (604, 655, 410, 108), (0, 216, 655, 604), (216, 7, 611, 655), (469, 553, 166), (469, 602, 553), (602, 175, 553), (546, 461, 159), (546, 603, 461), (603, 158, 461), (511, 656, 600, 214), (215, 601, 656, 511), (601, 127, 427, 656), (510, 657, 599, 213), (214, 600, 657, 510), (600, 126, 426, 657), (509, 658, 598, 212), (213, 599, 658, 509), (599, 125, 425, 658), (508, 659, 597, 211), (212, 598, 659, 508), (598, 124, 424, 659), (507, 660, 596, 210), (211, 597, 660, 507), (597, 123, 423, 660), (506, 661, 595, 209), (210, 596, 661, 506), (596, 122, 422, 661), (505, 662, 594, 208), (209, 595, 662, 505), (595, 121, 421, 662), (504, 663, 592, 206), (207, 593, 663, 504), (593, 215, 511, 663), (503, 664, 591, 205), (206, 592, 664, 503), (592, 214, 510, 664), (502, 665, 590, 204), (205, 591, 665, 502), (591, 213, 509, 665), (501, 666, 589, 203), (204, 590, 666, 501), (590, 212, 508, 666), (500, 667, 588, 202), (203, 589, 667, 500), (589, 211, 507, 667), (499, 668, 587, 201), (202, 588, 668, 499), (588, 210, 506, 668), (498, 669, 586, 200), (201, 587, 669, 498), (587, 209, 505, 669), (497, 670, 584, 198), (199, 585, 670, 497), (585, 207, 504, 670), (496, 671, 583, 197), (198, 584, 671, 496), (584, 206, 503, 671), (495, 672, 582, 196), (197, 583, 672, 495), (583, 205, 502, 672), (494, 673, 581, 195), (196, 582, 673, 494), (582, 204, 501, 673), (493, 674, 580, 194), (195, 581, 674, 493), (581, 203, 500, 674), (492, 675, 579, 193), (194, 580, 675, 492), (580, 202, 499, 675), (491, 676, 578, 192), (193, 579, 676, 491), (579, 201, 498, 676), (490, 677, 576, 190), (191, 577, 677, 490), (577, 199, 497, 677), (489, 678, 575, 189), (190, 576, 678, 489), (576, 198, 496, 678), (488, 679, 574, 188), (189, 575, 679, 488), (575, 197, 495, 679), (487, 680, 573, 187), (188, 574, 680, 487), (574, 196, 494, 680), (486, 681, 572, 186), (187, 573, 681, 486), (573, 195, 493, 681), (485, 682, 571, 185), (186, 572, 682, 485), (572, 194, 492, 682), (484, 683, 570, 184), (185, 571, 683, 484), (571, 193, 491, 683), (483, 684, 568, 182), (183, 569, 684, 483), (569, 191, 490, 684), (482, 685, 567, 181), (182, 568, 685, 482), (568, 190, 489, 685), (481, 686, 566, 180), (181, 567, 686, 481), (567, 189, 488, 686), (480, 687, 565, 179), (180, 566, 687, 480), (566, 188, 487, 687), (479, 688, 564, 178), (179, 565, 688, 479), (565, 187, 486, 688), (478, 689, 563, 177), (178, 564, 689, 478), (564, 186, 485, 689), (477, 690, 562, 176), (177, 563, 690, 477), (563, 185, 484, 690), (476, 691, 560, 174), (175, 561, 691, 476), (561, 183, 483, 691), (475, 692, 559, 173), (174, 560, 692, 475), (560, 182, 482, 692), (474, 693, 558, 172), (173, 559, 693, 474), (559, 181, 481, 693), (473, 694, 557, 171), (172, 558, 694, 473), (558, 180, 480, 694), (472, 695, 556, 170), (171, 557, 695, 472), (557, 179, 479, 695), (471, 696, 555, 169), (170, 556, 696, 471), (556, 178, 478, 696), (470, 697, 554, 168), (169, 555, 697, 470), (555, 177, 477, 697), (468, 698, 552, 165), (166, 553, 698, 468), (553, 175, 476, 698), (467, 699, 551, 164), (165, 552, 699, 467), (552, 174, 475, 699), (466, 700, 550, 163), (164, 551, 700, 466), (551, 173, 474, 700), (465, 701, 549, 162), (163, 550, 701, 465), (550, 172, 473, 701), (464, 702, 548, 161), (162, 549, 702, 464), (549, 171, 472, 702), (463, 703, 547, 160), (161, 548, 703, 463), (548, 170, 471, 703), (462, 704, 546, 159), (160, 547, 704, 462), (547, 169, 470, 704), (458, 705, 544, 156), (157, 545, 705, 458), (545, 167, 469, 705), (457, 706, 543, 155), (156, 544, 706, 457), (544, 166, 468, 706), (456, 707, 542, 154), (155, 543, 707, 456), (543, 165, 467, 707), (455, 708, 541, 153), (154, 542, 708, 455), (542, 164, 466, 708), (454, 709, 540, 152), (153, 541, 709, 454), (541, 163, 465, 709), (453, 710, 539, 151), (152, 540, 710, 453), (540, 162, 464, 710), (452, 711, 538, 150), (151, 539, 711, 452), (539, 161, 463, 711), (451, 712, 537, 149), (150, 538, 712, 451), (538, 160, 462, 712), (450, 713, 536, 148), (149, 537, 713, 450), (537, 159, 461, 713), (449, 714, 420, 118), (148, 536, 714, 449), (536, 158, 460, 714), (447, 715, 534, 146), (147, 535, 715, 447), (535, 157, 458, 715), (446, 716, 533, 145), (146, 534, 716, 446), (534, 156, 457, 716), (445, 717, 532, 144), (145, 533, 717, 445), (533, 155, 456, 717), (444, 718, 531, 143), (144, 532, 718, 444), (532, 154, 455, 718), (443, 719, 530, 142), (143, 531, 719, 443), (531, 153, 454, 719), (442, 720, 529, 141), (142, 530, 720, 442), (530, 152, 453, 720), (441, 721, 528, 140), (141, 529, 721, 441), (529, 151, 452, 721), (440, 722, 527, 139), (140, 528, 722, 440), (528, 150, 451, 722), (439, 723, 526, 138), (139, 527, 723, 439), (527, 149, 450, 723), (438, 724, 419, 117), (138, 526, 724, 438), (526, 148, 449, 724), (436, 725, 524, 136), (137, 525, 725, 436), (525, 147, 447, 725), (435, 726, 523, 135), (136, 524, 726, 435), (524, 146, 446, 726), (523, 522, 135), (523, 445, 522), (445, 144, 522), (521, 520, 134), (521, 441, 520), (441, 140, 520), (434, 727, 519, 133), (134, 520, 727, 434), (520, 140, 440, 727), (433, 728, 518, 132), (133, 519, 728, 433), (519, 139, 439, 728), (432, 729, 418, 116), (132, 518, 729, 432), (518, 138, 438, 729), (413, 730, 516, 111), (110, 517, 730, 413), (517, 137, 436, 730), (414, 731, 515, 112), (111, 516, 731, 414), (516, 136, 435, 731), (415, 732, 513, 114), (113, 514, 732, 415), (514, 134, 434, 732), (416, 733, 512, 115), (114, 513, 733, 416), (513, 133, 433, 733), (410, 734, 417, 108), (115, 512, 734, 410), (512, 132, 432, 734), (448, 735, 545, 157), (129, 428, 735, 448), (428, 128, 459, 735), (437, 736, 535, 147), (130, 429, 736, 437), (429, 129, 448, 736), (431, 737, 525, 137), (131, 430, 737, 431), (430, 130, 437, 737), (412, 738, 517, 110), (109, 411, 738, 412), (411, 131, 431, 738), (275, 408, 59), (275, 359, 408), (359, 67, 408), (352, 409, 60), (352, 267, 409), (267, 50, 409), (317, 739, 407, 107), (106, 406, 739, 317), (406, 18, 233, 739), (316, 740, 406, 106), (105, 405, 740, 316), (405, 17, 232, 740), (315, 741, 405, 105), (104, 404, 741, 315), (404, 16, 231, 741), (314, 742, 404, 104), (103, 403, 742, 314), (403, 15, 230, 742), (313, 743, 403, 103), (102, 402, 743, 313), (402, 14, 229, 743), (312, 744, 402, 102), (101, 401, 744, 312), (401, 13, 228, 744), (311, 745, 401, 101), (100, 400, 745, 311), (400, 12, 227, 745), (310, 746, 399, 99), (98, 398, 746, 310), (398, 106, 317, 746), (309, 747, 398, 98), (97, 397, 747, 309), (397, 105, 316, 747), (308, 748, 397, 97), (96, 396, 748, 308), (396, 104, 315, 748), (307, 749, 396, 96), (95, 395, 749, 307), (395, 103, 314, 749), (306, 750, 395, 95), (94, 394, 750, 306), (394, 102, 313, 750), (305, 751, 394, 94), (93, 393, 751, 305), (393, 101, 312, 751), (304, 752, 393, 93), (92, 392, 752, 304), (392, 100, 311, 752), (303, 753, 391, 91), (90, 390, 753, 303), (390, 98, 310, 753), (302, 754, 390, 90), (89, 389, 754, 302), (389, 97, 309, 754), (301, 755, 389, 89), (88, 388, 755, 301), (388, 96, 308, 755), (300, 756, 388, 88), (87, 387, 756, 300), (387, 95, 307, 756), (299, 757, 387, 87), (86, 386, 757, 299), (386, 94, 306, 757), (298, 758, 386, 86), (85, 385, 758, 298), (385, 93, 305, 758), (297, 759, 385, 85), (84, 384, 759, 297), (384, 92, 304, 759), (296, 760, 383, 83), (82, 382, 760, 296), (382, 90, 303, 760), (295, 761, 382, 82), (81, 381, 761, 295), (381, 89, 302, 761), (294, 762, 381, 81), (80, 380, 762, 294), (380, 88, 301, 762), (293, 763, 380, 80), (79, 379, 763, 293), (379, 87, 300, 763), (292, 764, 379, 79), (78, 378, 764, 292), (378, 86, 299, 764), (291, 765, 378, 78), (77, 377, 765, 291), (377, 85, 298, 765), (290, 766, 377, 77), (76, 376, 766, 290), (376, 84, 297, 766), (289, 767, 375, 75), (74, 374, 767, 289), (374, 82, 296, 767), (288, 768, 374, 74), (73, 373, 768, 288), (373, 81, 295, 768), (287, 769, 373, 73), (72, 372, 769, 287), (372, 80, 294, 769), (286, 770, 372, 72), (71, 371, 770, 286), (371, 79, 293, 770), (285, 771, 371, 71), (70, 370, 771, 285), (370, 78, 292, 771), (284, 772, 370, 70), (69, 369, 772, 284), (369, 77, 291, 772), (283, 773, 369, 69), (68, 368, 773, 283), (368, 76, 290, 773), (282, 774, 367, 67), (66, 366, 774, 282), (366, 74, 289, 774), (281, 775, 366, 66), (65, 365, 775, 281), (365, 73, 288, 775), (280, 776, 365, 65), (64, 364, 776, 280), (364, 72, 287, 776), (279, 777, 364, 64), (63, 363, 777, 279), (363, 71, 286, 777), (278, 778, 363, 63), (62, 362, 778, 278), (362, 70, 285, 778), (277, 779, 362, 62), (61, 361, 779, 277), (361, 69, 284, 779), (276, 780, 361, 61), (60, 360, 780, 276), (360, 68, 283, 780), (274, 781, 359, 58), (57, 358, 781, 274), (358, 66, 282, 781), (273, 782, 358, 57), (56, 357, 782, 273), (357, 65, 281, 782), (272, 783, 357, 56), (55, 356, 783, 272), (356, 64, 280, 783), (271, 784, 356, 55), (54, 355, 784, 271), (355, 63, 279, 784), (270, 785, 355, 54), (53, 354, 785, 270), (354, 62, 278, 785), (269, 786, 354, 53), (52, 353, 786, 269), (353, 61, 277, 786), (268, 787, 353, 52), (51, 352, 787, 268), (352, 60, 276, 787), (264, 788, 351, 49), (48, 350, 788, 264), (350, 58, 275, 788), (263, 789, 350, 48), (47, 349, 789, 263), (349, 57, 274, 789), (262, 790, 349, 47), (46, 348, 790, 262), (348, 56, 273, 790), (261, 791, 348, 46), (45, 347, 791, 261), (347, 55, 272, 791), (260, 792, 347, 45), (44, 346, 792, 260), (346, 54, 271, 792), (259, 793, 346, 44), (43, 345, 793, 259), (345, 53, 270, 793), (258, 794, 345, 43), (42, 344, 794, 258), (344, 52, 269, 794), (257, 795, 344, 42), (41, 343, 795, 257), (343, 51, 268, 795), (256, 796, 343, 41), (40, 342, 796, 256), (342, 50, 267, 796), (255, 797, 342, 40), (10, 226, 797, 255), (226, 11, 266, 797), (253, 798, 341, 39), (38, 340, 798, 253), (340, 48, 264, 798), (252, 799, 340, 38), (37, 339, 799, 252), (339, 47, 263, 799), (251, 800, 339, 37), (36, 338, 800, 251), (338, 46, 262, 800), (250, 801, 338, 36), (35, 337, 801, 250), (337, 45, 261, 801), (249, 802, 337, 35), (34, 336, 802, 249), (336, 44, 260, 802), (248, 803, 336, 34), (33, 335, 803, 248), (335, 43, 259, 803), (247, 804, 335, 33), (32, 334, 804, 247), (334, 42, 258, 804), (246, 805, 334, 32), (31, 333, 805, 246), (333, 41, 257, 805), (245, 806, 333, 31), (30, 332, 806, 245), (332, 40, 256, 806), (244, 807, 332, 30), (9, 225, 807, 244), (225, 10, 255, 807), (242, 808, 331, 29), (28, 330, 808, 242), (330, 38, 253, 808), (241, 809, 330, 28), (27, 329, 809, 241), (329, 37, 252, 809), (329, 251, 37), (329, 328, 251), (328, 36, 251), (327, 247, 33), (327, 326, 247), (326, 32, 247), (240, 810, 326, 26), (25, 325, 810, 240), (325, 31, 246, 810), (239, 811, 325, 25), (24, 324, 811, 239), (324, 30, 245, 811), (238, 812, 324, 24), (8, 224, 812, 238), (224, 9, 244, 812), (219, 813, 323, 2), (3, 322, 813, 219), (322, 28, 242, 813), (220, 814, 322, 3), (4, 321, 814, 220), (321, 27, 241, 814), (221, 815, 320, 5), (6, 319, 815, 221), (319, 25, 240, 815), (222, 816, 319, 6), (7, 318, 816, 222), (318, 24, 239, 816), (216, 817, 318, 7), (0, 223, 817, 216), (223, 8, 238, 817), (254, 818, 234, 21), (49, 351, 818, 254), (351, 59, 265, 818), (243, 819, 235, 22), (39, 341, 819, 243), (341, 49, 254, 819), (237, 820, 236, 23), (29, 331, 820, 237), (331, 39, 243, 820), (218, 821, 217, 1), (2, 323, 821, 218), (323, 29, 237, 821)])
me_plane.polygons.foreach_set('use_smooth', [True] * 792)
me_plane.use_remesh_preserve_volume = False
me_plane.use_remesh_preserve_attributes = False
me_plane.use_mirror_vertex_groups = False
me_plane.update()

# ---- objects
ob_plane = bpy.data.objects.new('Plane', me_plane)
ob_lamp = bpy.data.objects.new('Lamp', light_lamp)
ob_camera = bpy.data.objects.new('Camera', cam_camera)

# ---- transforms, parenting, visibility, modifiers, constraints
ob_plane.location = (0.3816, -0.6694, 1.13)
ob_plane.rotation_euler = (-0.1953, -0.3137, -0.7309)
ob_plane.lineart.crease_threshold = 0.0
_m = ob_plane.modifiers.new('Solidify', 'SOLIDIFY')
_m.nonmanifold_thickness_mode = 'FIXED'
_m.nonmanifold_merge_threshold = 0.0003
ob_lamp.location = (4.076, 1.005, 5.904)
ob_lamp.rotation_euler = (0.6503, 0.05522, 1.866)
ob_lamp.lock_rotations_4d = False
ob_lamp.empty_display_type = 'ARROWS'
ob_lamp.color = (0.0, 0.0, 0.0, 0.0)
ob_lamp.lineart.crease_threshold = 0.0
ob_camera.location = (7.481, -6.508, 5.344)
ob_camera.rotation_euler = (1.109, 0.01082, 0.8149)
ob_camera.lock_rotations_4d = False
ob_camera.empty_display_type = 'ARROWS'
ob_camera.color = (0.0, 0.0, 0.0, 0.0)
ob_camera.display_type = 'WIRE'
ob_camera.lineart.crease_threshold = 0.0

# ---- collection membership
col_collection_1.objects.link(ob_plane)
col_collection_1.objects.link(ob_lamp)
col_collection_1.objects.link(ob_camera)

# ---- scene / render settings (as saved in the file)
scene.camera = ob_camera
scene.frame_start = 1; scene.frame_end = 250; scene.frame_set(27)
scene.render.engine = 'BLENDER_EEVEE_NEXT'
scene.render.resolution_percentage = 50
scene.render.dither_intensity = 0.0
scene.cycles.use_denoising = False
scene.cycles.samples = 10
scene.cycles.sampling_pattern = 'TABULATED_SOBOL'
scene.cycles.light_sampling_threshold = 0.0
scene.cycles.use_adaptive_sampling = False
scene.cycles.use_light_tree = False
scene.cycles.blur_glossy = 0.0
scene.cycles.pixel_filter_type = 'GAUSSIAN'
scene.cycles.sample_clamp_indirect = 0.0
scene.view_settings.view_transform = 'Standard'
bpy.context.view_layer.update()
